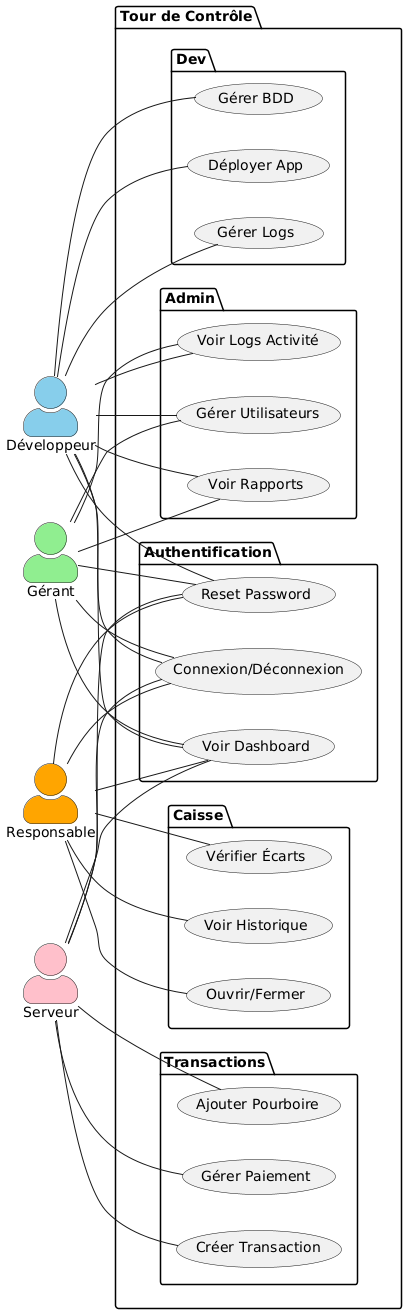

The diagram above was rendered by PlantUML. Its source (embedded in the PNG):
@startuml
left to right direction
skinparam actorStyle awesome

' Acteurs
actor "Développeur" as D #SkyBlue
actor "Gérant" as G #LightGreen
actor "Responsable" as R #Orange
actor "Serveur" as S #Pink

package "Tour de Contrôle" {
 ' Use cases communs
 package "Authentification" {
   usecase "Connexion/Déconnexion" as UC1
   usecase "Reset Password" as UC2
   usecase "Voir Dashboard" as UC3
 }

 ' Use cases développeur & gérant
 package "Admin" {
   usecase "Gérer Utilisateurs" as UC7
   usecase "Voir Logs Activité" as UC8
   usecase "Voir Rapports" as UC9
 }

 ' Use cases développeur
 package "Dev" {
   usecase "Gérer Logs" as UC4
   usecase "Déployer App" as UC5
   usecase "Gérer BDD" as UC6
 }

 ' Use cases responsable
 package "Caisse" {
   usecase "Ouvrir/Fermer" as UC10
   usecase "Voir Historique" as UC11
   usecase "Vérifier Écarts" as UC12
 }

 ' Use cases serveur
 package "Transactions" {
   usecase "Créer Transaction" as UC13
   usecase "Gérer Paiement" as UC14
   usecase "Ajouter Pourboire" as UC15
 }
}

' Relations communes
D -- UC1
D -- UC2
D -- UC3
G -- UC1
G -- UC2
G -- UC3
R -- UC1
R -- UC2
R -- UC3
S -- UC1
S -- UC2
S -- UC3

' Relations Admin (Dev & Gérant uniquement)
D -- UC7
D -- UC8
D -- UC9
G -- UC7
G -- UC8
G -- UC9

' Relations Dev uniquement
D -- UC4
D -- UC5
D -- UC6

' Relations Responsable
R -- UC10
R -- UC11
R -- UC12

' Relations Serveur
S -- UC13
S -- UC14
S -- UC15
@enduml